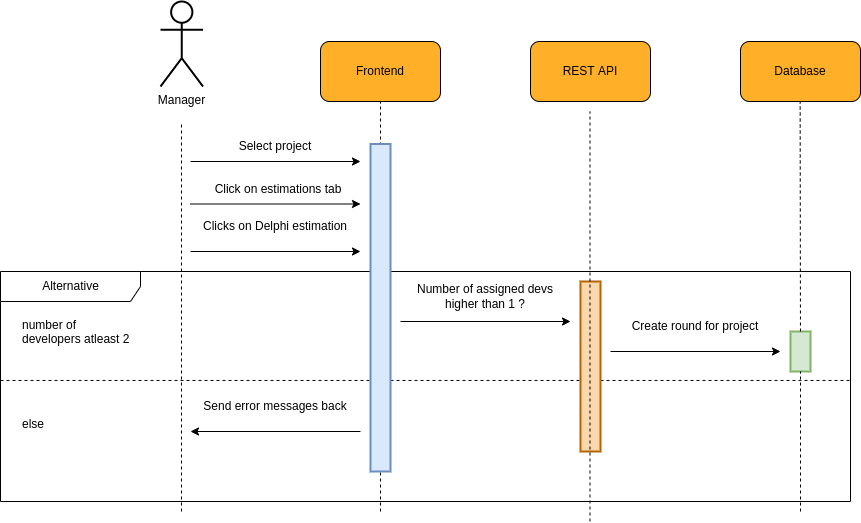

The diagram above was exported from draw.io. Its source (the exported page's mxGraphModel, read from the mxfile embedded in the PNG):
<mxGraphModel dx="252" dy="-123" grid="1" gridSize="10" guides="1" tooltips="1" connect="1" arrows="1" fold="1" page="1" pageScale="1" pageWidth="850" pageHeight="1100" math="0" shadow="0">
  <root>
    <mxCell id="0" />
    <mxCell id="1" parent="0" />
    <mxCell id="4R6tZuX-iifYKSR3MgiB-166" value="Alternative" style="shape=umlFrame;tabWidth=110;tabHeight=30;tabPosition=left;html=1;boundedLbl=1;labelInHeader=1;width=140;height=30;fillColor=none;fontSize=12;strokeWidth=1;" parent="1" vertex="1">
      <mxGeometry x="1110" y="1570" width="850" height="230" as="geometry" />
    </mxCell>
    <mxCell id="4R6tZuX-iifYKSR3MgiB-167" value="number of &#10;developers atleast 2" style="text;fillColor=none;fontSize=12;" parent="4R6tZuX-iifYKSR3MgiB-166" vertex="1">
      <mxGeometry width="100" height="20" relative="1" as="geometry">
        <mxPoint x="20" y="40" as="offset" />
      </mxGeometry>
    </mxCell>
    <mxCell id="4R6tZuX-iifYKSR3MgiB-168" value="else" style="line;strokeWidth=1;dashed=1;labelPosition=center;verticalLabelPosition=bottom;align=left;verticalAlign=top;spacingLeft=20;spacingTop=15;fillColor=none;fontSize=12;" parent="4R6tZuX-iifYKSR3MgiB-166" vertex="1">
      <mxGeometry y="93.70370370370371" width="850.0000000000001" height="30.496296296296293" as="geometry" />
    </mxCell>
    <mxCell id="4R6tZuX-iifYKSR3MgiB-169" value="" style="rounded=0;whiteSpace=wrap;html=1;fontSize=12;strokeWidth=2;fillColor=#fad7ac;strokeColor=#b46504;" parent="4R6tZuX-iifYKSR3MgiB-166" vertex="1">
      <mxGeometry x="580" y="10" width="20" height="170" as="geometry" />
    </mxCell>
    <mxCell id="4R6tZuX-iifYKSR3MgiB-170" value="" style="endArrow=none;dashed=1;html=1;rounded=0;jumpSize=6;strokeWidth=1;startArrow=none;fontSize=12;" parent="4R6tZuX-iifYKSR3MgiB-166" edge="1">
      <mxGeometry width="50" height="50" relative="1" as="geometry">
        <mxPoint x="589.5" y="250" as="sourcePoint" />
        <mxPoint x="589.5" y="-160.00000000000023" as="targetPoint" />
      </mxGeometry>
    </mxCell>
    <mxCell id="4R6tZuX-iifYKSR3MgiB-171" value="" style="group" parent="4R6tZuX-iifYKSR3MgiB-166" vertex="1" connectable="0">
      <mxGeometry x="400" y="10" width="170" height="40" as="geometry" />
    </mxCell>
    <mxCell id="4R6tZuX-iifYKSR3MgiB-172" value="" style="endArrow=classic;html=1;rounded=0;" parent="4R6tZuX-iifYKSR3MgiB-171" edge="1">
      <mxGeometry width="50" height="50" relative="1" as="geometry">
        <mxPoint y="40" as="sourcePoint" />
        <mxPoint x="170" y="40" as="targetPoint" />
      </mxGeometry>
    </mxCell>
    <mxCell id="4R6tZuX-iifYKSR3MgiB-173" value="Number of assigned devs higher than 1 ?" style="text;html=1;strokeColor=none;fillColor=none;align=center;verticalAlign=middle;whiteSpace=wrap;rounded=0;" parent="4R6tZuX-iifYKSR3MgiB-171" vertex="1">
      <mxGeometry x="10" width="150" height="30" as="geometry" />
    </mxCell>
    <mxCell id="4R6tZuX-iifYKSR3MgiB-174" value="" style="rounded=0;whiteSpace=wrap;html=1;fontSize=12;strokeWidth=2;fillColor=#d5e8d4;strokeColor=#82b366;" parent="4R6tZuX-iifYKSR3MgiB-166" vertex="1">
      <mxGeometry x="790" y="60" width="20" height="40" as="geometry" />
    </mxCell>
    <mxCell id="4R6tZuX-iifYKSR3MgiB-175" value="" style="group" parent="4R6tZuX-iifYKSR3MgiB-166" vertex="1" connectable="0">
      <mxGeometry x="190" y="120" width="170" height="40" as="geometry" />
    </mxCell>
    <mxCell id="4R6tZuX-iifYKSR3MgiB-176" value="" style="endArrow=classic;html=1;rounded=0;" parent="4R6tZuX-iifYKSR3MgiB-175" edge="1">
      <mxGeometry width="50" height="50" relative="1" as="geometry">
        <mxPoint x="170" y="40" as="sourcePoint" />
        <mxPoint y="40" as="targetPoint" />
      </mxGeometry>
    </mxCell>
    <mxCell id="4R6tZuX-iifYKSR3MgiB-177" value="Send error messages back" style="text;html=1;strokeColor=none;fillColor=none;align=center;verticalAlign=middle;whiteSpace=wrap;rounded=0;" parent="4R6tZuX-iifYKSR3MgiB-175" vertex="1">
      <mxGeometry x="10" width="150" height="30" as="geometry" />
    </mxCell>
    <mxCell id="4R6tZuX-iifYKSR3MgiB-178" value="" style="group;fontSize=12;" parent="1" vertex="1" connectable="0">
      <mxGeometry x="1430" y="1340" width="120" height="60" as="geometry" />
    </mxCell>
    <mxCell id="4R6tZuX-iifYKSR3MgiB-179" value="" style="rounded=1;whiteSpace=wrap;html=1;fillColor=#FFAF28;fontSize=12;" parent="4R6tZuX-iifYKSR3MgiB-178" vertex="1">
      <mxGeometry width="120" height="60" as="geometry" />
    </mxCell>
    <mxCell id="4R6tZuX-iifYKSR3MgiB-180" value="&lt;font style=&quot;font-size: 12px;&quot;&gt;Frontend&lt;/font&gt;" style="text;html=1;strokeColor=none;fillColor=none;align=center;verticalAlign=middle;whiteSpace=wrap;rounded=0;fontSize=12;" parent="4R6tZuX-iifYKSR3MgiB-178" vertex="1">
      <mxGeometry x="30" y="15" width="60" height="30" as="geometry" />
    </mxCell>
    <mxCell id="4R6tZuX-iifYKSR3MgiB-181" value="" style="group;fontSize=12;" parent="1" vertex="1" connectable="0">
      <mxGeometry x="1640" y="1340" width="120" height="60" as="geometry" />
    </mxCell>
    <mxCell id="4R6tZuX-iifYKSR3MgiB-182" value="" style="rounded=1;whiteSpace=wrap;html=1;fillColor=#FFAF28;fontSize=12;" parent="4R6tZuX-iifYKSR3MgiB-181" vertex="1">
      <mxGeometry width="120" height="60" as="geometry" />
    </mxCell>
    <mxCell id="4R6tZuX-iifYKSR3MgiB-183" value="&lt;font style=&quot;font-size: 12px;&quot;&gt;REST API&lt;/font&gt;" style="text;html=1;strokeColor=none;fillColor=none;align=center;verticalAlign=middle;whiteSpace=wrap;rounded=0;fontSize=12;" parent="4R6tZuX-iifYKSR3MgiB-181" vertex="1">
      <mxGeometry x="30" y="15" width="60" height="30" as="geometry" />
    </mxCell>
    <mxCell id="4R6tZuX-iifYKSR3MgiB-184" value="" style="endArrow=none;dashed=1;html=1;rounded=0;entryX=0.5;entryY=1;entryDx=0;entryDy=0;jumpSize=6;strokeWidth=1;fontSize=12;" parent="1" target="4R6tZuX-iifYKSR3MgiB-179" edge="1">
      <mxGeometry width="50" height="50" relative="1" as="geometry">
        <mxPoint x="1490" y="1810" as="sourcePoint" />
        <mxPoint x="1640" y="1320" as="targetPoint" />
      </mxGeometry>
    </mxCell>
    <mxCell id="4R6tZuX-iifYKSR3MgiB-185" value="Manager" style="shape=umlActor;verticalLabelPosition=bottom;verticalAlign=top;html=1;outlineConnect=0;rounded=1;strokeWidth=2;fontSize=12;" parent="1" vertex="1">
      <mxGeometry x="1270" y="1300" width="42.5" height="85" as="geometry" />
    </mxCell>
    <mxCell id="4R6tZuX-iifYKSR3MgiB-186" value="" style="endArrow=none;dashed=1;html=1;rounded=0;jumpSize=6;strokeWidth=1;fontSize=12;" parent="1" edge="1">
      <mxGeometry width="50" height="50" relative="1" as="geometry">
        <mxPoint x="1291.0000000000002" y="1810" as="sourcePoint" />
        <mxPoint x="1291.0000000000002" y="1420" as="targetPoint" />
      </mxGeometry>
    </mxCell>
    <mxCell id="4R6tZuX-iifYKSR3MgiB-187" value="" style="group;fontSize=12;" parent="1" vertex="1" connectable="0">
      <mxGeometry x="1850" y="1340" width="120" height="60" as="geometry" />
    </mxCell>
    <mxCell id="4R6tZuX-iifYKSR3MgiB-188" value="" style="rounded=1;whiteSpace=wrap;html=1;fillColor=#FFAF28;fontSize=12;" parent="4R6tZuX-iifYKSR3MgiB-187" vertex="1">
      <mxGeometry width="120" height="60" as="geometry" />
    </mxCell>
    <mxCell id="4R6tZuX-iifYKSR3MgiB-189" value="&lt;font style=&quot;font-size: 12px&quot;&gt;Database&lt;/font&gt;" style="text;html=1;strokeColor=none;fillColor=none;align=center;verticalAlign=middle;whiteSpace=wrap;rounded=0;fontSize=12;" parent="4R6tZuX-iifYKSR3MgiB-187" vertex="1">
      <mxGeometry x="30" y="15" width="60" height="30" as="geometry" />
    </mxCell>
    <mxCell id="4R6tZuX-iifYKSR3MgiB-190" value="" style="endArrow=none;dashed=1;html=1;rounded=0;jumpSize=6;strokeWidth=1;fontSize=12;startArrow=none;" parent="1" source="4R6tZuX-iifYKSR3MgiB-174" edge="1">
      <mxGeometry width="50" height="50" relative="1" as="geometry">
        <mxPoint x="1909.6599999999999" y="1900" as="sourcePoint" />
        <mxPoint x="1909.6599999999999" y="1400" as="targetPoint" />
      </mxGeometry>
    </mxCell>
    <mxCell id="4R6tZuX-iifYKSR3MgiB-191" value="" style="endArrow=classic;html=1;rounded=0;" parent="1" edge="1">
      <mxGeometry width="50" height="50" relative="1" as="geometry">
        <mxPoint x="1300" y="1460" as="sourcePoint" />
        <mxPoint x="1470" y="1460" as="targetPoint" />
      </mxGeometry>
    </mxCell>
    <mxCell id="4R6tZuX-iifYKSR3MgiB-192" value="Select project" style="text;html=1;strokeColor=none;fillColor=none;align=center;verticalAlign=middle;whiteSpace=wrap;rounded=0;" parent="1" vertex="1">
      <mxGeometry x="1310" y="1430" width="150" height="30" as="geometry" />
    </mxCell>
    <mxCell id="4R6tZuX-iifYKSR3MgiB-193" value="" style="endArrow=classic;html=1;rounded=0;" parent="1" edge="1">
      <mxGeometry width="50" height="50" relative="1" as="geometry">
        <mxPoint x="1300" y="1502.5" as="sourcePoint" />
        <mxPoint x="1470" y="1502.5" as="targetPoint" />
      </mxGeometry>
    </mxCell>
    <mxCell id="4R6tZuX-iifYKSR3MgiB-194" value="Click on estimations tab" style="text;html=1;strokeColor=none;fillColor=none;align=center;verticalAlign=middle;whiteSpace=wrap;rounded=0;" parent="1" vertex="1">
      <mxGeometry x="1312.5" y="1472.5" width="150" height="30" as="geometry" />
    </mxCell>
    <mxCell id="4R6tZuX-iifYKSR3MgiB-195" value="" style="rounded=0;whiteSpace=wrap;html=1;fontSize=12;strokeWidth=2;fillColor=#dae8fc;strokeColor=#6c8ebf;" parent="1" vertex="1">
      <mxGeometry x="1480" y="1442.5" width="20" height="327.5" as="geometry" />
    </mxCell>
    <mxCell id="4R6tZuX-iifYKSR3MgiB-196" value="" style="endArrow=none;dashed=1;html=1;rounded=0;jumpSize=6;strokeWidth=1;fontSize=12;startArrow=none;" parent="1" target="4R6tZuX-iifYKSR3MgiB-174" edge="1">
      <mxGeometry width="50" height="50" relative="1" as="geometry">
        <mxPoint x="1910" y="1810" as="sourcePoint" />
        <mxPoint x="1909.6599999999999" y="1400" as="targetPoint" />
      </mxGeometry>
    </mxCell>
    <mxCell id="4R6tZuX-iifYKSR3MgiB-197" value="" style="endArrow=classic;html=1;rounded=0;" parent="1" edge="1">
      <mxGeometry width="50" height="50" relative="1" as="geometry">
        <mxPoint x="1300" y="1550" as="sourcePoint" />
        <mxPoint x="1470" y="1550" as="targetPoint" />
      </mxGeometry>
    </mxCell>
    <mxCell id="4R6tZuX-iifYKSR3MgiB-198" value="Clicks on Delphi estimation" style="text;html=1;strokeColor=none;fillColor=none;align=center;verticalAlign=middle;whiteSpace=wrap;rounded=0;" parent="1" vertex="1">
      <mxGeometry x="1310" y="1510" width="150" height="30" as="geometry" />
    </mxCell>
    <mxCell id="4R6tZuX-iifYKSR3MgiB-199" value="" style="group" parent="1" vertex="1" connectable="0">
      <mxGeometry x="1720" y="1610" width="170" height="40" as="geometry" />
    </mxCell>
    <mxCell id="4R6tZuX-iifYKSR3MgiB-200" value="" style="endArrow=classic;html=1;rounded=0;" parent="4R6tZuX-iifYKSR3MgiB-199" edge="1">
      <mxGeometry width="50" height="50" relative="1" as="geometry">
        <mxPoint y="40" as="sourcePoint" />
        <mxPoint x="170" y="40" as="targetPoint" />
      </mxGeometry>
    </mxCell>
    <mxCell id="4R6tZuX-iifYKSR3MgiB-201" value="Create round for project" style="text;html=1;strokeColor=none;fillColor=none;align=center;verticalAlign=middle;whiteSpace=wrap;rounded=0;" parent="4R6tZuX-iifYKSR3MgiB-199" vertex="1">
      <mxGeometry x="10" width="150" height="30" as="geometry" />
    </mxCell>
  </root>
</mxGraphModel>